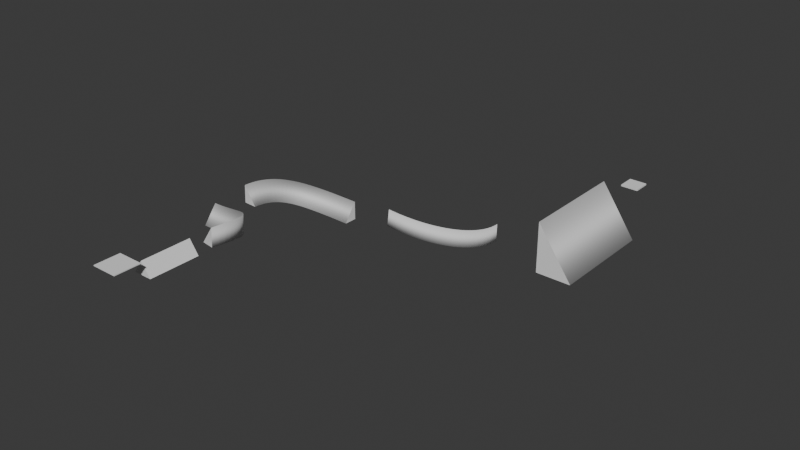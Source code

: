 # Source: cascade.blend  (saved by Blender 5.3.31; exported with 4.5.12 LTS)
import bpy
from mathutils import Matrix  # noqa: F401  (used for matrix-valued properties, if any)

bpy.ops.wm.read_factory_settings(use_empty=True)
scene = bpy.context.scene
scene.name = 'Scene'

# ---- collections
col_collection = bpy.data.collections.new('Collection'); scene.collection.children.link(col_collection)

# ---- world
world_world = bpy.data.worlds.new('World'); scene.world = world_world
world_world.use_nodes = True; world_world.node_tree.nodes.clear()
_N = world_world.node_tree.nodes; _L = world_world.node_tree.links
n0 = _N.new('ShaderNodeOutputWorld'); n0.name = 'World Output'; n0.location = (200, 100)
n1 = _N.new('ShaderNodeBackground'); n1.name = 'Background'; n1.location = (-200, 100)
n1.inputs[0].default_value = (0.05088, 0.05088, 0.05088, 1.0)
_L.new(n1.outputs[0], n0.inputs[0])
n0.is_active_output = True
world_world.color = (0.05088, 0.05088, 0.05088)
world_world.sun_shadow_jitter_overblur = 0.0

# ---- meshes
me_cube_001 = bpy.data.meshes.new('Cube.001')
me_cube_001.from_pydata([(-6.005, -6.005, 0.0), (-6.005, -6.005, 1.0), (-6.005, 6.005, 0.0), (-6.005, 6.005, 1.0), (6.005, -6.005, 0.0), (6.005, -6.005, 1.0), (6.005, 6.005, 0.0), (6.005, 6.005, 1.0)], [], [(0, 1, 3, 2), (2, 3, 7, 6), (6, 7, 5, 4), (4, 5, 1, 0), (2, 6, 4, 0), (7, 3, 1, 5)])
_uv = me_cube_001.uv_layers.new(name='UVMap')
_uv.uv.foreach_set('vector', [0.375, 0.0, 0.625, 0.0, 0.625, 0.25, 0.375, 0.25, 0.375, 0.25, 0.625, 0.25, 0.625, 0.5, 0.375, 0.5, 0.375, 0.5, 0.625, 0.5, 0.625, 0.75, 0.375, 0.75, 0.375, 0.75, 0.625, 0.75, 0.625, 1.0, 0.375, 1.0, 0.125, 0.5, 0.375, 0.5, 0.375, 0.75, 0.125, 0.75, 0.625, 0.5, 0.875, 0.5, 0.875, 0.75, 0.625, 0.75])
me_cube_001.update()
me_ramp = bpy.data.meshes.new('ramp')
me_ramp.from_pydata([(0.0, 0.0, 16.0), (-11.2, 0.0, 0.0), (11.2, 0.0, 0.0), (0.0, 60.0, 16.0), (-11.2, 60.0, 0.0), (11.2, 60.0, 0.0)], [], [(0, 1, 4, 3), (1, 2, 5, 4), (2, 0, 3, 5), (0, 2, 1), (3, 4, 5)])
me_ramp.update()
me_cube_002 = bpy.data.meshes.new('Cube.002')
me_cube_002.from_pydata([(-1.0, -1.0, -1.0), (-1.0, -1.0, 1.0), (-1.0, 1.0, -1.0), (-1.0, 1.0, 1.0), (1.0, -1.0, -1.0), (1.0, -1.0, 1.0), (1.0, 1.0, -1.0), (1.0, 1.0, 1.0)], [], [(0, 1, 3, 2), (2, 3, 7, 6), (6, 7, 5, 4), (4, 5, 1, 0), (2, 6, 4, 0), (7, 3, 1, 5)])
_uv = me_cube_002.uv_layers.new(name='UVMap')
_uv.uv.foreach_set('vector', [0.375, 0.0, 0.625, 0.0, 0.625, 0.25, 0.375, 0.25, 0.375, 0.25, 0.625, 0.25, 0.625, 0.5, 0.375, 0.5, 0.375, 0.5, 0.625, 0.5, 0.625, 0.75, 0.375, 0.75, 0.375, 0.75, 0.625, 0.75, 0.625, 1.0, 0.375, 1.0, 0.125, 0.5, 0.375, 0.5, 0.375, 0.75, 0.125, 0.75, 0.625, 0.5, 0.875, 0.5, 0.875, 0.75, 0.625, 0.75])
me_cube_002.update()

# ---- curves / text
cu_b_ziercurve = bpy.data.curves.new('BézierCurve', 'CURVE')
cu_b_ziercurve.dimensions = '3D'
_sp = cu_b_ziercurve.splines.new('BEZIER'); _sp.bezier_points.add(1)
_sp.bezier_points.foreach_set('co', [-4.93, -1.471, 17.44, 75.3, 87.07, -15.18])
_sp.bezier_points.foreach_set('handle_left', [-8.423, -0.962, 17.61, 75.06, 46.12, -17.43])
_sp.bezier_points.foreach_set('handle_right', [55.02, -10.21, 14.58, 75.34, 94.65, -14.76])
for _p, _l, _r in zip(_sp.bezier_points, ['ALIGNED', 'ALIGNED'], ['ALIGNED', 'ALIGNED']): _p.handle_left_type = _l; _p.handle_right_type = _r
_sp.bezier_points.foreach_set('tilt', [0.0, -0.41])
_sp.order_u = 0
_sp.order_v = 0
_sp.resolution_u = 22
cu_b_ziercurve.use_path = True
cu_b_ziercurve.bevel_mode = 'OBJECT'
cu_b_ziercurve.bevel_profile.use_clip = True
cu_b_ziercurve.bevel_depth = 0.22
cu_b_ziercurve.resolution_u = 22
cu_b_ziercurve.fill_mode = 'FULL'
cu_b_ziercurve.use_fill_caps = True
cu_plane = bpy.data.curves.new('Plane', 'CURVE')
cu_plane.dimensions = '3D'
_sp = cu_plane.splines.new('POLY'); _sp.points.add(2)
_sp.points.foreach_set('co', [3.699, 15.8, -0.3333, 0.0, 3.699, -6.398, -0.3333, 0.0, -11.91, -6.398, -0.3333, 0.0])
_sp.order_v = 0
_sp.resolution_v = 0
_sp.use_cyclic_u = True
_sp.use_endpoint_u = True
_sp.use_smooth = False
cu_plane.fill_mode = 'FULL'
cu_b_ziercurve_002 = bpy.data.curves.new('BézierCurve.002', 'CURVE')
cu_b_ziercurve_002.dimensions = '3D'
_sp = cu_b_ziercurve_002.splines.new('BEZIER'); _sp.bezier_points.add(1)
_sp.bezier_points.foreach_set('co', [65.1, -25.89, 1.907e-06, -67.8, 26.96, 1.907e-06])
_sp.bezier_points.foreach_set('handle_left', [69.76, -27.74, 1.907e-06, -35.63, 14.17, 1.907e-06])
_sp.bezier_points.foreach_set('handle_right', [47.05, -18.71, 1.907e-06, -78.48, 31.21, 1.907e-06])
for _p, _l, _r in zip(_sp.bezier_points, ['ALIGNED', 'ALIGNED'], ['ALIGNED', 'ALIGNED']): _p.handle_left_type = _l; _p.handle_right_type = _r
_sp.bezier_points.foreach_set('radius', [2.969, 2.969])
_sp.order_u = 0
_sp.order_v = 0
_sp.resolution_u = 1
cu_b_ziercurve_002.use_path = True
cu_b_ziercurve_002.bevel_mode = 'OBJECT'
cu_b_ziercurve_002.bevel_profile.use_clip = True
cu_b_ziercurve_002.bevel_depth = 0.22
cu_b_ziercurve_002.resolution_u = 1
cu_b_ziercurve_002.fill_mode = 'FULL'
cu_b_ziercurve_002.use_fill_caps = True
cu_b_ziercurve_003 = bpy.data.curves.new('BézierCurve.003', 'CURVE')
cu_b_ziercurve_003.dimensions = '3D'
_sp = cu_b_ziercurve_003.splines.new('BEZIER'); _sp.bezier_points.add(1)
_sp.bezier_points.foreach_set('co', [-4.93, -1.471, -36.59, 75.3, 87.07, -7.243])
_sp.bezier_points.foreach_set('handle_left', [-8.463, -1.412, -36.59, 75.06, 46.12, -7.243])
_sp.bezier_points.foreach_set('handle_right', [84.77, -2.962, -36.59, 75.34, 94.65, -7.243])
for _p, _l, _r in zip(_sp.bezier_points, ['ALIGNED', 'ALIGNED'], ['ALIGNED', 'ALIGNED']): _p.handle_left_type = _l; _p.handle_right_type = _r
_sp.bezier_points.foreach_set('tilt', [0.0, 0.37])
_sp.order_u = 0
_sp.order_v = 0
_sp.resolution_u = 22
cu_b_ziercurve_003.use_path = True
cu_b_ziercurve_003.bevel_mode = 'OBJECT'
cu_b_ziercurve_003.bevel_profile.use_clip = True
cu_b_ziercurve_003.bevel_depth = 0.22
cu_b_ziercurve_003.resolution_u = 22
cu_b_ziercurve_003.fill_mode = 'FULL'
cu_b_ziercurve_003.use_fill_caps = True
cu_b_ziercurve_004 = bpy.data.curves.new('BézierCurve.004', 'CURVE')
cu_b_ziercurve_004.dimensions = '3D'
_sp = cu_b_ziercurve_004.splines.new('BEZIER'); _sp.bezier_points.add(1)
_sp.bezier_points.foreach_set('co', [-53.96, -6.867, -21.7, 37.41, 72.16, -42.51])
_sp.bezier_points.foreach_set('handle_left', [-57.47, -6.879, -21.31, 37.17, 31.21, -42.51])
_sp.bezier_points.foreach_set('handle_right', [1.073, -6.67, -27.91, 37.46, 79.74, -42.51])
for _p, _l, _r in zip(_sp.bezier_points, ['ALIGNED', 'ALIGNED'], ['ALIGNED', 'ALIGNED']): _p.handle_left_type = _l; _p.handle_right_type = _r
_sp.bezier_points.foreach_set('tilt', [0.0, -0.21])
_sp.order_u = 0
_sp.order_v = 0
_sp.resolution_u = 22
cu_b_ziercurve_004.use_path = True
cu_b_ziercurve_004.bevel_mode = 'OBJECT'
cu_b_ziercurve_004.bevel_profile.use_clip = True
cu_b_ziercurve_004.bevel_depth = 0.22
cu_b_ziercurve_004.resolution_u = 22
cu_b_ziercurve_004.fill_mode = 'FULL'
cu_b_ziercurve_004.use_fill_caps = True

# ---- objects
ob_cube = bpy.data.objects.new('Cube', me_cube_001)
ob_b_ziercurve = bpy.data.objects.new('BézierCurve', cu_b_ziercurve)
ob_plane = bpy.data.objects.new('Plane', cu_plane)
ob_start = bpy.data.objects.new('start', None)
ob_spawn = bpy.data.objects.new('spawn', None)
ob_ramp = bpy.data.objects.new('ramp', me_ramp)
ob_finish = bpy.data.objects.new('finish', None)
ob_kill = bpy.data.objects.new('kill', None)
ob_cube_001 = bpy.data.objects.new('Cube.001', me_cube_002)
ob_b_ziercurve_002 = bpy.data.objects.new('BézierCurve.002', cu_b_ziercurve_002)
ob_b_ziercurve_003 = bpy.data.objects.new('BézierCurve.003', cu_b_ziercurve_003)
ob_b_ziercurve_001 = bpy.data.objects.new('BézierCurve.001', cu_b_ziercurve_004)

# ---- transforms, parenting, visibility, modifiers, constraints
ob_cube.location = (0.0, -16.98, 0.0)
ob_cube.scale = (2.529, 2.529, 1.0)
ob_b_ziercurve.location = (0.0, 98.19, -36.24)
ob_b_ziercurve.rotation_euler = (0.0, -0.0, 1.571)
ob_plane.location = (-46.28, -13.31, 0.0)
ob_start.location = (0.0, -16.98, 3.003)
ob_start.scale = (15.18, 15.18, 2.0)
ob_start.empty_display_type = 'CUBE'
ob_spawn.location = (0.0, -29.43, 1.0)
ob_spawn.empty_display_type = 'ARROWS'
ob_ramp.location = (-5.305e-15, 9.556, -22.89)
ob_finish.location = (191.9, 613.8, -68.91)
ob_finish.scale = (11.37, 1.79, 21.48)
ob_finish.empty_display_type = 'CUBE'
ob_kill.location = (90.07, 256.4, -198.9)
ob_kill.scale = (408.6, 408.6, 5.0)
ob_kill.empty_display_type = 'CUBE'
ob_cube_001.location = (191.9, 623.5, -90.52)
ob_cube_001.scale = (11.44, 11.44, 1.0)
ob_b_ziercurve_002.location = (191.9, 495.6, -114.9)
ob_b_ziercurve_002.rotation_euler = (0.0, -0.0, 1.949)
ob_b_ziercurve_003.location = (-6.148, 307.8, -37.56)
ob_b_ziercurve_003.rotation_euler = (0.0, -0.0, -15.71)
ob_b_ziercurve_001.location = (92.37, 335.8, -53.6)
cu_b_ziercurve.bevel_object = ob_plane
cu_b_ziercurve_002.bevel_object = ob_plane
cu_b_ziercurve_003.bevel_object = ob_plane
cu_b_ziercurve_004.bevel_object = ob_plane

# ---- collection membership
col_collection.objects.link(ob_cube)
col_collection.objects.link(ob_b_ziercurve)
col_collection.objects.link(ob_plane)
col_collection.objects.link(ob_start)
col_collection.objects.link(ob_spawn)
col_collection.objects.link(ob_ramp)
col_collection.objects.link(ob_finish)
col_collection.objects.link(ob_kill)
col_collection.objects.link(ob_cube_001)
col_collection.objects.link(ob_b_ziercurve_002)
col_collection.objects.link(ob_b_ziercurve_003)
col_collection.objects.link(ob_b_ziercurve_001)

# ---- scene / render settings (as saved in the file)
scene.frame_start = 1; scene.frame_end = 250; scene.frame_set(1)
scene.render.engine = 'BLENDER_EEVEE_NEXT'
scene.render.bake_bias = 0.0
scene.render.bake_samples = 0
scene.render.compositor_device = 'GPU'
scene.eevee.use_volume_custom_range = False
scene.eevee.fast_gi_thickness_near = 0.1
scene.eevee.fast_gi_thickness_far = 0.0
scene.eevee.ray_tracing_options.screen_trace_thickness = 0.1
bpy.context.view_layer.update()

# ---- added for rendering (the .blend has no active camera and no usable light): camera, sun
cam_auto = bpy.data.cameras.new('AutoCamera')
cam_auto.lens = 50.0
cam_auto.sensor_width = 36.0
cam_auto.clip_end = 12327.0
ob_auto_camera = bpy.data.objects.new('AutoCamera', cam_auto)
scene.collection.objects.link(ob_auto_camera)
ob_auto_camera.location = (778.924, -541.509, 503.458)
ob_auto_camera.rotation_euler = (1.09748, -7.21219e-08, 0.694738)
scene.camera = ob_auto_camera
light_auto_sun = bpy.data.lights.new('AutoSun', 'SUN')
light_auto_sun.energy = 3.0
light_auto_sun.angle = 0.0523599
ob_auto_sun = bpy.data.objects.new('AutoSun', light_auto_sun)
scene.collection.objects.link(ob_auto_sun)
ob_auto_sun.rotation_euler = (0.872665, 0.174533, 0.523599)
bpy.context.view_layer.update()
